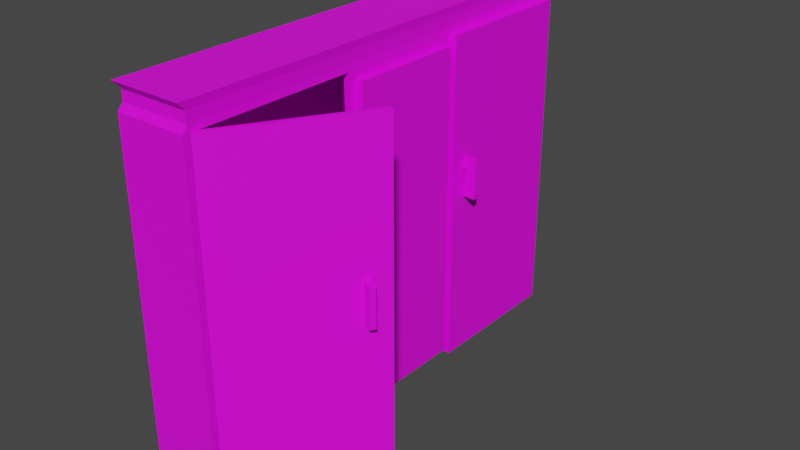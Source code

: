 # Source: Dolap.blend  (saved by Blender 2.93.20; exported with 4.5.12 LTS)
import bpy
from mathutils import Matrix  # noqa: F401  (used for matrix-valued properties, if any)

bpy.ops.wm.read_factory_settings(use_empty=True)
scene = bpy.context.scene
scene.name = 'Scene'

# ---- collections
col_collection = bpy.data.collections.new('Collection'); scene.collection.children.link(col_collection)

# ---- images (referenced by path relative to the original .blend; pixels are not part of the script)
import os
ASSET_DIR = os.environ.get("B2B_ASSET_DIR", "")  # directory of the original .blend (textures are referenced by path, not embedded)
HERE = os.path.dirname(os.path.abspath(__file__))  # packed textures are extracted next to this script under _unpacked/

def load_image(name, relpath, width, height, colorspace="sRGB"):
    """Load a texture the original file referenced (path relative to the .blend, or extracted next to this script)."""
    p = next((c for c in (os.path.join(HERE, relpath), os.path.join(ASSET_DIR, relpath)) if relpath and os.path.exists(c)), "")
    if p:
        img = bpy.data.images.load(p, check_existing=True)
        img.name = name
    else:  # same state as the original file: an image datablock whose file is absent (Cycles renders it pink)
        img = bpy.data.images.new(name, width, height)
        img.source = "FILE"
        img.filepath = "//" + (relpath or name)
    img.colorspace_settings.name = colorspace
    return img
img_dolap = load_image('Dolap', 'Dolap2.png', 1024, 1024, 'sRGB')

# ---- materials (node trees are filled in below, after node groups)
mat_dolap = bpy.data.materials.new('Dolap')
mat_dolap.use_transparent_shadow = False

# ---- material node trees
mat_dolap.use_nodes = True; mat_dolap.node_tree.nodes.clear()
_N = mat_dolap.node_tree.nodes; _L = mat_dolap.node_tree.links
n0 = _N.new('ShaderNodeBsdfPrincipled'); n0.name = 'Principled BSDF'; n0.location = (10, 300)
n0.distribution = 'GGX'
n0.subsurface_method = 'BURLEY'
n0.inputs[3].default_value = 1.45
n0.inputs[27].default_value = (0.0, 0.0, 0.0, 1.0)
n0.inputs[28].default_value = 1.0
n1 = _N.new('ShaderNodeOutputMaterial'); n1.name = 'Material Output'; n1.location = (300, 300)
n2 = _N.new('ShaderNodeTexImage'); n2.name = 'Image Texture'; n2.location = (-458, 209)
n2.image = img_dolap
_L.new(n0.outputs[0], n1.inputs[0])
_L.new(n2.outputs[0], n0.inputs[0])
n1.is_active_output = True

# ---- world
world_world = bpy.data.worlds.new('World'); scene.world = world_world
world_world.use_nodes = True; world_world.node_tree.nodes.clear()
_N = world_world.node_tree.nodes; _L = world_world.node_tree.links
n0 = _N.new('ShaderNodeOutputWorld'); n0.name = 'World Output'; n0.location = (300, 300)
n1 = _N.new('ShaderNodeBackground'); n1.name = 'Background'; n1.location = (10, 300)
n1.inputs[0].default_value = (0.05088, 0.05088, 0.05088, 1.0)
_L.new(n1.outputs[0], n0.inputs[0])
n0.is_active_output = True
world_world.color = (0.05088, 0.05088, 0.05088)
world_world.use_sun_shadow = False
world_world.sun_shadow_jitter_overblur = 0.0

# ---- meshes
me_cube_001 = bpy.data.meshes.new('Cube.001')
me_cube_001.from_pydata([(-1.0, -6.516, 0.3607), (-1.0, -6.516, 9.559), (-1.0, 6.335, 0.3607), (-1.0, 6.335, 9.559), (1.0, -6.516, 0.3607), (1.0, -6.516, 9.559), (1.0, 6.335, 0.3607), (1.0, 6.335, 9.559), (-1.0, -6.318, 0.3607), (-1.0, -6.318, 9.559), (1.0, -6.318, 0.3607), (1.0, -6.318, 9.559), (-1.0, -1.771, 9.559), (1.0, -1.771, 0.3607), (-1.0, -1.771, 0.3607), (1.0, -1.771, 9.559), (-1.0, 1.891, 9.559), (1.0, 1.672, 0.5789), (-1.0, 1.891, 0.3607), (1.0, 1.672, 9.341), (-1.0, 6.076, 9.559), (1.0, 6.076, 0.3607), (-1.0, 6.076, 0.3607), (1.0, 6.076, 9.559), (3.171, -2.788, 0.3607), (3.171, -2.788, 9.559), (1.0, 1.891, 9.559), (1.0, 1.891, 0.3607), (1.0, -1.552, 9.341), (1.0, -1.552, 0.5789), (1.218, -1.552, 9.341), (1.218, -1.552, 0.5789), (1.218, 1.672, 9.341), (1.218, 1.672, 0.5789), (-0.9791, 5.948, 9.73), (-0.9791, 6.201, 9.73), (0.9791, 6.201, 9.73), (0.9791, -6.187, 9.73), (0.9791, -6.38, 9.73), (-0.9791, -6.38, 9.73), (-0.9791, -6.187, 9.73), (0.9791, -1.735, 9.73), (-0.9791, -1.735, 9.73), (0.9791, 1.85, 9.73), (-0.9791, 1.85, 9.73), (0.9791, 5.948, 9.73), (-0.9791, 5.948, 10.04), (-0.9791, 6.201, 10.04), (0.9791, 6.201, 10.04), (0.9791, -6.187, 10.04), (0.9791, -6.38, 10.04), (-0.9791, -6.38, 10.04), (-0.9791, -6.187, 10.04), (0.9791, -1.735, 10.04), (-0.9791, -1.735, 10.04), (0.9791, 1.85, 10.04), (-0.9791, 1.85, 10.04), (0.9791, 5.948, 10.04), (-1.012, 6.153, 10.25), (-1.012, 6.415, 10.25), (1.012, 6.415, 10.25), (1.012, -6.397, 10.25), (1.012, -6.597, 10.25), (-1.012, -6.597, 10.25), (-1.012, -6.397, 10.25), (1.012, -1.792, 10.25), (-1.012, -1.792, 10.25), (1.012, 1.915, 10.25), (-1.012, 1.915, 10.25), (1.012, 6.153, 10.25), (1.226, 6.076, 9.559), (1.226, 1.891, 9.559), (1.226, 1.891, 0.3607), (1.226, 6.076, 0.3607), (0.6215, -5.228, 0.01035), (0.6215, -5.228, 0.3607), (0.7732, -5.316, 0.01035), (0.7732, -5.316, 0.3607), (0.7732, -5.491, 0.01035), (0.7732, -5.491, 0.3607), (0.6215, -5.579, 0.01035), (0.6215, -5.579, 0.3607), (0.4698, -5.491, 0.01035), (0.4698, -5.491, 0.3607), (0.4698, -5.316, 0.01035), (0.4698, -5.316, 0.3607), (-0.6215, -5.228, 0.01035), (-0.6215, -5.228, 0.3607), (-0.7732, -5.316, 0.01035), (-0.7732, -5.316, 0.3607), (-0.7732, -5.491, 0.01035), (-0.7732, -5.491, 0.3607), (-0.6215, -5.579, 0.01035), (-0.6215, -5.579, 0.3607), (-0.4698, -5.491, 0.01035), (-0.4698, -5.491, 0.3607), (-0.4698, -5.316, 0.01035), (-0.4698, -5.316, 0.3607), (0.6215, 5.228, 0.01035), (0.6215, 5.228, 0.3607), (0.7732, 5.316, 0.01035), (0.7732, 5.316, 0.3607), (0.7732, 5.491, 0.01035), (0.7732, 5.491, 0.3607), (0.6215, 5.579, 0.01035), (0.6215, 5.579, 0.3607), (0.4698, 5.491, 0.01035), (0.4698, 5.491, 0.3607), (0.4698, 5.316, 0.01035), (0.4698, 5.316, 0.3607), (-0.6215, 5.228, 0.01035), (-0.6215, 5.228, 0.3607), (-0.7732, 5.316, 0.01035), (-0.7732, 5.316, 0.3607), (-0.7732, 5.491, 0.01035), (-0.7732, 5.491, 0.3607), (-0.6215, 5.579, 0.01035), (-0.6215, 5.579, 0.3607), (-0.4698, 5.491, 0.01035), (-0.4698, 5.491, 0.3607), (-0.4698, 5.316, 0.01035), (-0.4698, 5.316, 0.3607), (2.856, -3.398, 5.636), (3.104, -3.556, 5.636), (2.943, -3.261, 5.636), (3.192, -3.418, 5.636), (2.856, -3.398, 4.539), (3.104, -3.556, 4.539), (2.943, -3.261, 4.539), (3.192, -3.418, 4.539), (2.943, -3.261, 5.351), (3.192, -3.418, 5.351), (2.856, -3.398, 5.351), (3.104, -3.556, 5.351), (3.192, -3.418, 4.779), (2.856, -3.398, 4.779), (2.943, -3.261, 4.779), (3.104, -3.556, 4.779), (2.836, -3.193, 5.636), (2.749, -3.331, 5.636), (2.836, -3.193, 5.351), (2.749, -3.331, 4.539), (2.836, -3.193, 4.539), (2.749, -3.331, 4.779), (2.749, -3.331, 5.351), (2.836, -3.193, 4.779), (1.318, 2.326, 6.192), (1.612, 2.318, 6.192), (1.322, 2.489, 6.192), (1.616, 2.481, 6.192), (1.318, 2.326, 5.096), (1.612, 2.318, 5.096), (1.322, 2.489, 5.096), (1.616, 2.481, 5.096), (1.322, 2.489, 5.907), (1.616, 2.481, 5.907), (1.318, 2.326, 5.907), (1.612, 2.318, 5.907), (1.616, 2.481, 5.335), (1.318, 2.326, 5.335), (1.322, 2.489, 5.335), (1.612, 2.318, 5.335), (1.196, 2.492, 6.192), (1.191, 2.329, 6.192), (1.196, 2.492, 5.907), (1.191, 2.329, 5.096), (1.196, 2.492, 5.096), (1.191, 2.329, 5.335), (1.191, 2.329, 5.907), (1.196, 2.492, 5.335)], [], [(22, 20, 3, 2), (2, 3, 7, 6), (10, 11, 5, 4), (4, 5, 1, 0), (8, 10, 4, 0), (20, 16, 44, 34), (7, 3, 35, 36), (14, 13, 10, 8), (0, 1, 9, 8), (29, 17, 33, 31), (18, 27, 13, 14), (23, 7, 36, 45), (8, 9, 12, 14), (11, 15, 41, 37), (22, 21, 27, 18), (21, 23, 70, 73), (14, 12, 16, 18), (6, 7, 23, 21), (2, 6, 21, 22), (5, 11, 37, 38), (18, 16, 20, 22), (11, 10, 24, 25), (28, 19, 26, 15), (29, 28, 15, 13), (17, 29, 13, 27), (19, 17, 27, 26), (33, 32, 30, 31), (19, 28, 30, 32), (17, 19, 32, 33), (28, 29, 31, 30), (42, 40, 52, 54), (35, 34, 46, 47), (44, 42, 54, 56), (39, 38, 50, 51), (34, 44, 56, 46), (3, 20, 34, 35), (15, 26, 43, 41), (9, 1, 39, 40), (12, 9, 40, 42), (26, 23, 45, 43), (1, 5, 38, 39), (16, 12, 42, 44), (54, 52, 64, 66), (47, 46, 58, 59), (56, 54, 66, 68), (51, 50, 62, 63), (46, 56, 68, 58), (45, 36, 48, 57), (40, 39, 51, 52), (43, 45, 57, 55), (36, 35, 47, 48), (41, 43, 55, 53), (37, 41, 53, 49), (38, 37, 49, 50), (61, 64, 63, 62), (65, 66, 64, 61), (67, 68, 66, 65), (69, 58, 68, 67), (60, 59, 58, 69), (57, 48, 60, 69), (52, 51, 63, 64), (55, 57, 69, 67), (48, 47, 59, 60), (53, 55, 67, 65), (49, 53, 65, 61), (50, 49, 61, 62), (73, 70, 71, 72), (26, 27, 72, 71), (27, 21, 73, 72), (23, 26, 71, 70), (74, 75, 77, 76), (76, 77, 79, 78), (78, 79, 81, 80), (80, 81, 83, 82), (77, 75, 85, 83, 81, 79), (82, 83, 85, 84), (84, 85, 75, 74), (74, 76, 78, 80, 82, 84), (86, 88, 89, 87), (88, 90, 91, 89), (90, 92, 93, 91), (92, 94, 95, 93), (89, 91, 93, 95, 97, 87), (94, 96, 97, 95), (96, 86, 87, 97), (86, 96, 94, 92, 90, 88), (98, 100, 101, 99), (100, 102, 103, 101), (102, 104, 105, 103), (104, 106, 107, 105), (101, 103, 105, 107, 109, 99), (106, 108, 109, 107), (108, 98, 99, 109), (98, 108, 106, 104, 102, 100), (110, 111, 113, 112), (112, 113, 115, 114), (114, 115, 117, 116), (116, 117, 119, 118), (113, 111, 121, 119, 117, 115), (118, 119, 121, 120), (120, 121, 111, 110), (110, 112, 114, 116, 118, 120), (122, 123, 125, 124), (136, 134, 129, 128), (128, 129, 127, 126), (132, 133, 123, 122), (126, 135, 143, 141), (131, 125, 123, 133), (134, 131, 133, 137), (132, 122, 139, 144), (135, 137, 133, 132), (124, 125, 131, 130), (126, 127, 137, 135), (129, 134, 137, 127), (130, 136, 135, 132), (130, 131, 134, 136), (145, 142, 141, 143), (138, 140, 144, 139), (130, 132, 144, 140), (135, 136, 145, 143), (124, 130, 140, 138), (136, 128, 142, 145), (122, 124, 138, 139), (128, 126, 141, 142), (146, 147, 149, 148), (160, 158, 153, 152), (152, 153, 151, 150), (156, 157, 147, 146), (150, 159, 167, 165), (155, 149, 147, 157), (158, 155, 157, 161), (156, 146, 163, 168), (159, 161, 157, 156), (148, 149, 155, 154), (150, 151, 161, 159), (153, 158, 161, 151), (154, 160, 159, 156), (154, 155, 158, 160), (169, 166, 165, 167), (162, 164, 168, 163), (154, 156, 168, 164), (159, 160, 169, 167), (148, 154, 164, 162), (160, 152, 166, 169), (146, 148, 162, 163), (152, 150, 165, 166)])
_uv = me_cube_001.uv_layers.new(name='UVMap')
_uv.uv.foreach_set('vector', [0.3977, 0.01956, 0.03359, 0.01944, 0.03359, 0.009203, 0.3977, 0.009324, 0.8919, 0.5268, 0.8919, 0.8909, 0.8135, 0.8909, 0.8135, 0.5268, 0.4098, 0.5088, 0.7739, 0.509, 0.7739, 0.5168, 0.4098, 0.5166, 0.08447, 0.5324, 0.08447, 0.8964, 0.00607, 0.8964, 0.00607, 0.5324, 0.8135, 0.5069, 0.8927, 0.5069, 0.8927, 0.5147, 0.8135, 0.5147, 0.03359, 0.01944, 0.03359, 0.1848, 0.02684, 0.1864, 0.02684, 0.02446, 0.8135, 0.8909, 0.8919, 0.8909, 0.8904, 0.8977, 0.8136, 0.8977, 0.8135, 0.3269, 0.8927, 0.3269, 0.8927, 0.5069, 0.8135, 0.5069, 0.3977, 0.5171, 0.03359, 0.517, 0.03359, 0.5092, 0.3977, 0.5093, 0.1385, 0.66, 0.1385, 0.5324, 0.1471, 0.5324, 0.1471, 0.66, 0.8135, 0.182, 0.8927, 0.182, 0.8927, 0.3269, 0.8135, 0.3269, 0.7739, 0.01947, 0.7739, 0.009243, 0.7806, 0.01458, 0.7806, 0.0246, 0.3977, 0.5093, 0.03359, 0.5092, 0.03359, 0.3295, 0.3977, 0.3296, 0.7739, 0.509, 0.7739, 0.3294, 0.7806, 0.328, 0.7806, 0.5038, 0.8135, 0.01632, 0.8927, 0.01632, 0.8927, 0.182, 0.8135, 0.182, 0.7356, 0.5321, 0.7356, 0.8961, 0.7267, 0.8961, 0.7267, 0.5321, 0.3977, 0.3296, 0.03359, 0.3295, 0.03359, 0.1848, 0.3977, 0.1849, 0.4098, 0.00912, 0.7739, 0.009243, 0.7739, 0.01947, 0.4098, 0.01935, 0.8135, 0.00607, 0.8927, 0.00607, 0.8927, 0.01632, 0.8135, 0.01632, 0.7739, 0.5168, 0.7739, 0.509, 0.7806, 0.5038, 0.7806, 0.5115, 0.3977, 0.1849, 0.03359, 0.1848, 0.03359, 0.01944, 0.3977, 0.01956, 0.7739, 0.509, 0.4098, 0.5088, 0.4102, 0.3637, 0.7743, 0.3638, 0.7652, 0.3207, 0.7652, 0.1934, 0.7739, 0.1848, 0.7739, 0.3294, 0.4184, 0.3206, 0.7652, 0.3207, 0.7739, 0.3294, 0.4098, 0.3292, 0.4184, 0.1933, 0.4184, 0.3206, 0.4098, 0.3292, 0.4098, 0.1846, 0.7652, 0.1934, 0.4184, 0.1933, 0.4098, 0.1846, 0.7739, 0.1848, 0.5872, 0.8789, 0.5872, 0.5321, 0.7146, 0.5321, 0.7146, 0.8789, 0.1263, 0.5324, 0.1263, 0.66, 0.1177, 0.66, 0.1177, 0.5324, 0.798, 0.5321, 0.798, 0.8789, 0.7894, 0.8789, 0.7894, 0.5321, 0.7688, 0.8789, 0.7688, 0.5321, 0.7773, 0.5321, 0.7773, 0.8789, 0.02684, 0.328, 0.02684, 0.504, 0.01445, 0.504, 0.01445, 0.328, 0.02684, 0.01444, 0.02684, 0.02446, 0.01445, 0.02445, 0.01445, 0.01443, 0.02684, 0.1864, 0.02684, 0.328, 0.01445, 0.328, 0.01445, 0.1864, 0.006151, 0.9032, 0.08291, 0.9032, 0.08291, 0.9156, 0.006151, 0.9156, 0.02684, 0.02446, 0.02684, 0.1864, 0.01445, 0.1864, 0.01445, 0.02445, 0.03359, 0.009203, 0.03359, 0.01944, 0.02684, 0.02446, 0.02684, 0.01444, 0.7739, 0.3294, 0.7739, 0.1848, 0.7806, 0.1864, 0.7806, 0.328, 0.03359, 0.5092, 0.03359, 0.517, 0.02684, 0.5116, 0.02684, 0.504, 0.03359, 0.3295, 0.03359, 0.5092, 0.02684, 0.504, 0.02684, 0.328, 0.7739, 0.1848, 0.7739, 0.01947, 0.7806, 0.0246, 0.7806, 0.1864, 0.00607, 0.8964, 0.08447, 0.8964, 0.08291, 0.9032, 0.006151, 0.9032, 0.03359, 0.1848, 0.03359, 0.3295, 0.02684, 0.328, 0.02684, 0.1864, 0.01445, 0.328, 0.01445, 0.504, 0.006069, 0.5123, 0.006069, 0.3304, 0.01445, 0.01443, 0.01445, 0.02445, 0.006069, 0.01643, 0.006069, 0.00607, 0.01445, 0.1864, 0.01445, 0.328, 0.006069, 0.3304, 0.006069, 0.1839, 0.1592, 0.6112, 0.1592, 0.5337, 0.1678, 0.5324, 0.1678, 0.6125, 0.01445, 0.02445, 0.01445, 0.1864, 0.006069, 0.1839, 0.006069, 0.01643, 0.7806, 0.0246, 0.7806, 0.01458, 0.793, 0.01459, 0.793, 0.0246, 0.02684, 0.504, 0.02684, 0.5116, 0.01445, 0.5116, 0.01445, 0.504, 0.7806, 0.1864, 0.7806, 0.0246, 0.793, 0.0246, 0.793, 0.1864, 0.8136, 0.8977, 0.8904, 0.8977, 0.8904, 0.9101, 0.8136, 0.9101, 0.7806, 0.328, 0.7806, 0.1864, 0.793, 0.1864, 0.793, 0.328, 0.7806, 0.5038, 0.7806, 0.328, 0.793, 0.328, 0.793, 0.5038, 0.7806, 0.5115, 0.7806, 0.5038, 0.793, 0.5038, 0.793, 0.5115, 0.9138, 0.5131, 0.9939, 0.5131, 0.9939, 0.5211, 0.9138, 0.5211, 0.9138, 0.3309, 0.9939, 0.3309, 0.9939, 0.5131, 0.9138, 0.5131, 0.9138, 0.1842, 0.9939, 0.1842, 0.9939, 0.3309, 0.9138, 0.3309, 0.9138, 0.01645, 0.9939, 0.01645, 0.9939, 0.1842, 0.9138, 0.1842, 0.9138, 0.00607, 0.9939, 0.00607, 0.9939, 0.01645, 0.9138, 0.01645, 0.793, 0.0246, 0.793, 0.01459, 0.8014, 0.00607, 0.8014, 0.01643, 0.01445, 0.504, 0.01445, 0.5116, 0.006069, 0.5202, 0.006069, 0.5123, 0.793, 0.1864, 0.793, 0.0246, 0.8014, 0.01643, 0.8014, 0.1838, 0.1884, 0.5337, 0.1884, 0.6112, 0.1799, 0.6125, 0.1799, 0.5324, 0.793, 0.328, 0.793, 0.1864, 0.8014, 0.1838, 0.8014, 0.3302, 0.793, 0.5038, 0.793, 0.328, 0.8014, 0.3302, 0.8014, 0.512, 0.793, 0.5115, 0.793, 0.5038, 0.8014, 0.512, 0.8014, 0.5199, 0.5751, 0.5321, 0.5751, 0.8961, 0.4098, 0.8962, 0.4098, 0.5321, 0.7477, 0.8961, 0.7477, 0.5321, 0.7566, 0.5321, 0.7566, 0.8961, 0.8927, 0.182, 0.8927, 0.01632, 0.9016, 0.01632, 0.9016, 0.182, 0.1056, 0.5324, 0.1056, 0.698, 0.09661, 0.698, 0.09661, 0.5324, 0.3366, 0.6278, 0.3366, 0.6139, 0.343, 0.6139, 0.343, 0.6278, 0.1592, 0.6673, 0.1592, 0.6534, 0.1662, 0.6534, 0.1662, 0.6673, 0.2846, 0.6139, 0.2846, 0.6278, 0.2792, 0.6278, 0.2792, 0.6139, 0.2792, 0.6139, 0.2792, 0.6278, 0.2727, 0.6278, 0.2727, 0.6139, 0.3735, 0.5982, 0.3675, 0.5948, 0.3675, 0.5878, 0.3735, 0.5844, 0.3795, 0.5878, 0.3795, 0.5948, 0.2196, 0.6538, 0.2196, 0.6399, 0.2265, 0.6399, 0.2265, 0.6538, 0.3311, 0.6278, 0.3311, 0.6139, 0.3366, 0.6139, 0.3366, 0.6278, 0.273, 0.5914, 0.279, 0.5879, 0.285, 0.5914, 0.285, 0.5983, 0.279, 0.6018, 0.273, 0.5983, 0.207, 0.6139, 0.2124, 0.6139, 0.2124, 0.6278, 0.207, 0.6278, 0.2456, 0.6538, 0.2387, 0.6538, 0.2387, 0.6399, 0.2456, 0.6399, 0.3675, 0.6104, 0.3739, 0.6104, 0.3739, 0.6242, 0.3675, 0.6242, 0.3739, 0.6104, 0.3794, 0.6104, 0.3794, 0.6242, 0.3739, 0.6242, 0.2548, 0.5879, 0.2608, 0.5914, 0.2608, 0.5983, 0.2548, 0.6018, 0.2488, 0.5983, 0.2488, 0.5914, 0.2837, 0.6538, 0.2768, 0.6538, 0.2768, 0.6399, 0.2837, 0.6399, 0.2005, 0.6139, 0.207, 0.6139, 0.207, 0.6278, 0.2005, 0.6278, 0.2005, 0.5983, 0.2005, 0.5914, 0.2065, 0.5879, 0.2125, 0.5914, 0.2125, 0.5983, 0.2065, 0.6018, 0.3375, 0.5879, 0.343, 0.5879, 0.343, 0.6018, 0.3375, 0.6018, 0.3139, 0.6538, 0.3069, 0.6538, 0.3069, 0.6399, 0.3139, 0.6399, 0.2247, 0.6139, 0.2311, 0.6139, 0.2311, 0.6278, 0.2247, 0.6278, 0.2311, 0.6139, 0.2366, 0.6139, 0.2366, 0.6278, 0.2311, 0.6278, 0.313, 0.5879, 0.319, 0.5914, 0.319, 0.5983, 0.313, 0.6018, 0.3069, 0.5983, 0.3069, 0.5914, 0.2075, 0.6538, 0.2005, 0.6538, 0.2005, 0.6399, 0.2075, 0.6399, 0.3311, 0.5879, 0.3375, 0.5879, 0.3375, 0.6018, 0.3311, 0.6018, 0.3675, 0.5428, 0.3675, 0.5358, 0.3735, 0.5324, 0.3795, 0.5358, 0.3795, 0.5428, 0.3735, 0.5462, 0.3134, 0.6139, 0.3134, 0.6278, 0.3069, 0.6278, 0.3069, 0.6139, 0.2577, 0.6538, 0.2577, 0.6399, 0.2646, 0.6399, 0.2646, 0.6538, 0.2606, 0.6139, 0.2606, 0.6278, 0.2551, 0.6278, 0.2551, 0.6139, 0.2551, 0.6139, 0.2551, 0.6278, 0.2487, 0.6278, 0.2487, 0.6139, 0.3735, 0.5722, 0.3675, 0.5688, 0.3675, 0.5618, 0.3735, 0.5584, 0.3795, 0.5618, 0.3795, 0.5688, 0.3311, 0.6538, 0.3311, 0.6399, 0.338, 0.6399, 0.338, 0.6538, 0.3188, 0.6139, 0.3188, 0.6278, 0.3134, 0.6278, 0.3134, 0.6139, 0.2247, 0.5914, 0.2307, 0.5879, 0.2367, 0.5914, 0.2367, 0.5983, 0.2307, 0.6018, 0.2247, 0.5983, 0.3925, 0.6414, 0.3925, 0.653, 0.3861, 0.653, 0.3861, 0.6414, 0.2685, 0.5418, 0.2579, 0.5418, 0.2579, 0.5324, 0.2685, 0.5324, 0.1592, 0.6363, 0.1592, 0.6246, 0.1657, 0.6246, 0.1657, 0.6363, 0.2898, 0.5645, 0.3004, 0.5645, 0.3004, 0.5757, 0.2898, 0.5757, 0.2898, 0.5324, 0.2898, 0.5418, 0.2852, 0.5418, 0.2852, 0.5324, 0.3368, 0.5645, 0.3368, 0.5758, 0.3311, 0.5757, 0.3311, 0.5645, 0.3368, 0.5418, 0.3368, 0.5645, 0.3311, 0.5645, 0.3311, 0.5418, 0.2898, 0.5645, 0.2898, 0.5757, 0.2852, 0.5757, 0.2852, 0.5645, 0.2898, 0.5418, 0.3004, 0.5418, 0.3004, 0.5645, 0.2898, 0.5645, 0.2685, 0.5757, 0.2579, 0.5757, 0.2579, 0.5645, 0.2685, 0.5645, 0.2898, 0.5324, 0.3004, 0.5324, 0.3004, 0.5418, 0.2898, 0.5418, 0.3368, 0.5324, 0.3368, 0.5418, 0.3311, 0.5418, 0.3311, 0.5324, 0.3916, 0.555, 0.3916, 0.5324, 0.3973, 0.5324, 0.3973, 0.555, 0.2685, 0.5645, 0.2579, 0.5645, 0.2579, 0.5418, 0.2685, 0.5418, 0.3916, 0.6001, 0.3916, 0.5906, 0.3973, 0.5906, 0.3973, 0.6001, 0.3916, 0.5784, 0.3916, 0.5672, 0.3973, 0.5672, 0.3973, 0.5784, 0.3539, 0.5671, 0.3539, 0.5736, 0.3489, 0.5736, 0.3489, 0.5671, 0.3551, 0.6585, 0.3551, 0.6649, 0.3502, 0.6649, 0.3502, 0.6585, 0.2685, 0.5757, 0.2685, 0.5645, 0.2731, 0.5645, 0.2731, 0.5757, 0.2685, 0.5418, 0.2685, 0.5324, 0.2731, 0.5324, 0.2731, 0.5418, 0.3925, 0.6414, 0.3861, 0.6414, 0.3861, 0.6364, 0.3925, 0.6364, 0.1592, 0.6363, 0.1657, 0.6363, 0.1657, 0.6413, 0.1592, 0.6413, 0.1864, 0.6296, 0.1864, 0.6413, 0.1799, 0.6413, 0.1799, 0.6296, 0.2121, 0.5418, 0.2005, 0.5418, 0.2005, 0.5324, 0.2121, 0.5324, 0.3675, 0.648, 0.3675, 0.6364, 0.3739, 0.6364, 0.3739, 0.648, 0.2342, 0.5645, 0.2458, 0.5645, 0.2458, 0.5757, 0.2342, 0.5757, 0.2342, 0.5324, 0.2342, 0.5418, 0.2292, 0.5418, 0.2292, 0.5324, 0.3125, 0.5436, 0.3125, 0.5324, 0.319, 0.5324, 0.319, 0.5436, 0.3125, 0.5663, 0.3125, 0.5436, 0.319, 0.5436, 0.319, 0.5663, 0.2342, 0.5645, 0.2342, 0.5757, 0.2292, 0.5757, 0.2292, 0.5645, 0.2342, 0.5418, 0.2458, 0.5418, 0.2458, 0.5645, 0.2342, 0.5645, 0.2121, 0.5757, 0.2005, 0.5757, 0.2005, 0.5645, 0.2121, 0.5645, 0.2342, 0.5324, 0.2458, 0.5324, 0.2458, 0.5418, 0.2342, 0.5418, 0.3125, 0.5757, 0.3125, 0.5663, 0.319, 0.5663, 0.319, 0.5757, 0.3553, 0.5324, 0.3553, 0.555, 0.3489, 0.555, 0.3489, 0.5324, 0.2121, 0.5645, 0.2005, 0.5645, 0.2005, 0.5418, 0.2121, 0.5418, 0.3739, 0.6652, 0.3739, 0.6746, 0.3675, 0.6746, 0.3675, 0.6652, 0.1847, 0.6534, 0.1847, 0.6647, 0.1783, 0.6647, 0.1783, 0.6534, 0.3916, 0.6187, 0.3916, 0.6122, 0.3966, 0.6122, 0.3966, 0.6187, 0.3502, 0.6464, 0.3502, 0.6399, 0.3551, 0.6399, 0.3551, 0.6464, 0.2121, 0.5757, 0.2121, 0.5645, 0.2171, 0.5645, 0.2171, 0.5757, 0.2121, 0.5418, 0.2121, 0.5324, 0.2171, 0.5324, 0.2171, 0.5418, 0.1864, 0.6296, 0.1799, 0.6296, 0.1799, 0.6246, 0.1864, 0.6246, 0.3675, 0.648, 0.3739, 0.648, 0.3739, 0.653, 0.3675, 0.653])
me_cube_001.materials.append(mat_dolap)
me_cube_001.use_remesh_fix_poles = True
me_cube_001.use_remesh_preserve_attributes = False
me_cube_001.update()

# ---- objects
ob_cube = bpy.data.objects.new('Cube', me_cube_001)

# ---- transforms, parenting, visibility, modifiers, constraints
ob_cube.location = (0.0, 0.0, 0.0)
_m = ob_cube.modifiers.new('Solidify', 'SOLIDIFY')
_m.thickness = 0.14

# ---- collection membership
col_collection.objects.link(ob_cube)

# ---- scene / render settings (as saved in the file)
scene.frame_start = 1; scene.frame_end = 250; scene.frame_set(1)
scene.render.engine = 'BLENDER_EEVEE_NEXT'
scene.cycles.use_denoising = False
scene.cycles.samples = 128
scene.cycles.sampling_pattern = 'TABULATED_SOBOL'
scene.cycles.use_adaptive_sampling = False
scene.cycles.use_light_tree = False
scene.view_settings.view_transform = 'Filmic'
bpy.context.view_layer.update()

# ---- added for rendering (the .blend has no active camera and no usable light): camera, sun
cam_auto = bpy.data.cameras.new('AutoCamera')
cam_auto.lens = 50.0
cam_auto.sensor_width = 36.0
cam_auto.clip_end = 1000.0
ob_auto_camera = bpy.data.objects.new('AutoCamera', cam_auto)
scene.collection.objects.link(ob_auto_camera)
ob_auto_camera.location = (16.8973, -19.0601, 17.7785)
ob_auto_camera.rotation_euler = (1.09748, -7.21219e-08, 0.694738)
scene.camera = ob_auto_camera
light_auto_sun = bpy.data.lights.new('AutoSun', 'SUN')
light_auto_sun.energy = 3.0
light_auto_sun.angle = 0.0523599
ob_auto_sun = bpy.data.objects.new('AutoSun', light_auto_sun)
scene.collection.objects.link(ob_auto_sun)
ob_auto_sun.rotation_euler = (0.872665, 0.174533, 0.523599)
bpy.context.view_layer.update()
